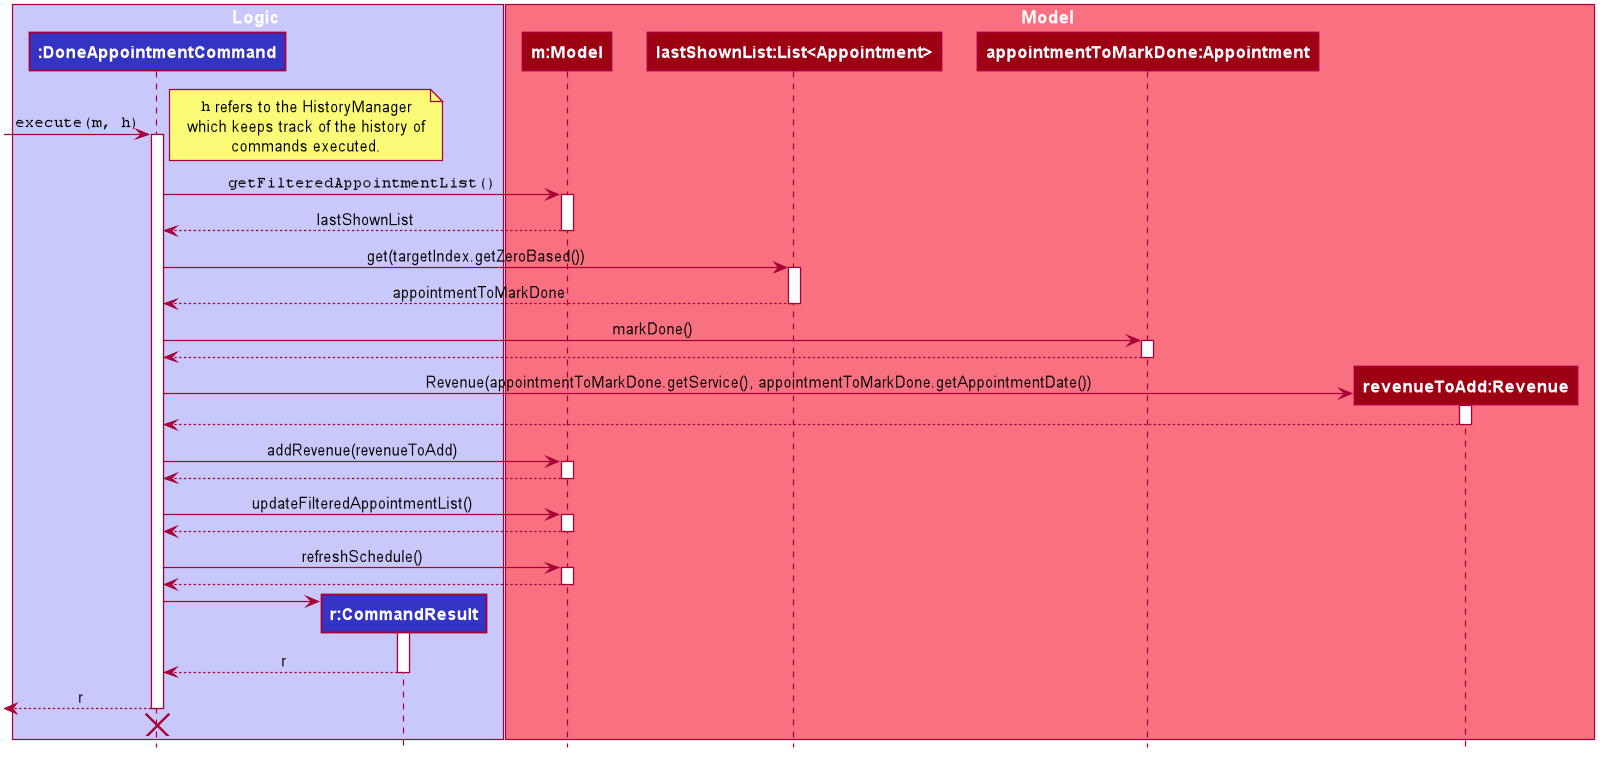

The diagram above was rendered by PlantUML. Its source (embedded in the PNG):
@startuml









skinparam BackgroundColor #FFFFFFF

skinparam Shadowing false

skinparam Class {
    FontColor #FFFFFF
    BorderThickness 1
    BorderColor #FFFFFF
    StereotypeFontColor #FFFFFF
    FontName Arial
    AttributeFontColor #FFFFFF
    AttributeIconSize 0
}

skinparam Actor {
    BorderColor #000000
    Color #000000
    FontName Arial
}

skinparam Sequence {
    MessageAlign center
    BoxFontSize 15
    BoxPadding 0
    BoxFontColor #FFFFFF
    FontName Arial
}

skinparam Participant {
    FontColor #FFFFFFF
    Padding 20
}

skinparam MinClassWidth 50
skinparam ParticipantPadding 10
skinparam Shadowing false
skinparam DefaultTextAlignment center
skinparam packageStyle Rectangle

hide footbox
hide circle
hide members
box Logic #C8C8FA
participant "**:DoneAppointmentCommand**" as DoneAppointmentCommand #3333C4
participant "**r:CommandResult**" as CommandResult #3333C4
end box

box Model #F97181
participant "**m:Model**" as Model #9D0012
participant "**lastShownList:List<Appointment>**" as List #9D0012
participant "**appointmentToMarkDone:Appointment**" as Appointment #9D0012
participant "**revenueToAdd:Revenue**" as Revenue #9D0012
end box

[-> DoneAppointmentCommand : ""execute(m, h)""
activate DoneAppointmentCommand

note right
""h"" refers to the HistoryManager
which keeps track of the history of
commands executed.
end note

DoneAppointmentCommand -> Model : ""getFilteredAppointmentList()""
activate Model

Model --> DoneAppointmentCommand : lastShownList
deactivate Model

DoneAppointmentCommand -> List : get(targetIndex.getZeroBased())
activate List

List --> DoneAppointmentCommand : appointmentToMarkDone
deactivate List

DoneAppointmentCommand -> Appointment : markDone()
activate Appointment

Appointment --> DoneAppointmentCommand
deactivate Appointment

create Revenue
DoneAppointmentCommand -> Revenue : Revenue(appointmentToMarkDone.getService(), appointmentToMarkDone.getAppointmentDate())
activate Revenue
Revenue --> DoneAppointmentCommand
deactivate Revenue

DoneAppointmentCommand -> Model : addRevenue(revenueToAdd)
activate Model

Model --> DoneAppointmentCommand
deactivate Model

DoneAppointmentCommand -> Model : updateFilteredAppointmentList()
activate Model

Model --> DoneAppointmentCommand
deactivate Model

DoneAppointmentCommand -> Model : refreshSchedule()
activate Model

Model --> DoneAppointmentCommand
deactivate Model

create CommandResult
DoneAppointmentCommand -> CommandResult
activate CommandResult

CommandResult --> DoneAppointmentCommand : r
deactivate CommandResult

[<-- DoneAppointmentCommand : r
deactivate DoneAppointmentCommand

DoneAppointmentCommand -[hidden]> CommandResult
destroy DoneAppointmentCommand

@enduml